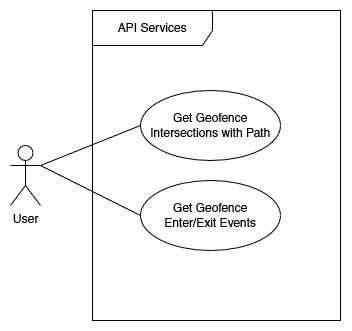

The diagram above was exported from draw.io. Its source (the exported page's mxGraphModel, read from the mxfile embedded in the PNG):
<mxGraphModel dx="2500" dy="-302" grid="1" gridSize="10" guides="1" tooltips="1" connect="1" arrows="1" fold="1" page="1" pageScale="1" pageWidth="827" pageHeight="1169" math="0" shadow="0">
  <root>
    <mxCell id="0" />
    <mxCell id="1" parent="0" />
    <mxCell id="hTBgJviE7DZUuY1H24xH-11" style="edgeStyle=none;rounded=0;orthogonalLoop=1;jettySize=auto;html=1;exitX=0;exitY=0.5;exitDx=0;exitDy=0;entryX=1;entryY=0.3333333333333333;entryDx=0;entryDy=0;entryPerimeter=0;endArrow=none;endFill=0;elbow=vertical;" parent="1" source="newUyBGds45_pQZBAZLp-59" target="hTBgJviE7DZUuY1H24xH-10" edge="1">
      <mxGeometry relative="1" as="geometry" />
    </mxCell>
    <mxCell id="newUyBGds45_pQZBAZLp-59" value="Get Geofence Intersections with Path" style="ellipse;whiteSpace=wrap;html=1;" parent="1" vertex="1">
      <mxGeometry x="-480" y="1350" width="140" height="70" as="geometry" />
    </mxCell>
    <mxCell id="hTBgJviE7DZUuY1H24xH-12" style="edgeStyle=none;rounded=0;orthogonalLoop=1;jettySize=auto;html=1;exitX=0;exitY=0.5;exitDx=0;exitDy=0;endArrow=none;endFill=0;elbow=vertical;entryX=1;entryY=0.3333333333333333;entryDx=0;entryDy=0;entryPerimeter=0;" parent="1" source="newUyBGds45_pQZBAZLp-60" target="hTBgJviE7DZUuY1H24xH-10" edge="1">
      <mxGeometry relative="1" as="geometry">
        <mxPoint x="-560.0000000000005" y="1450" as="targetPoint" />
      </mxGeometry>
    </mxCell>
    <mxCell id="newUyBGds45_pQZBAZLp-60" value="&lt;div&gt;Get Geofence&lt;/div&gt;&lt;div&gt;Enter/Exit Events&lt;/div&gt;" style="ellipse;whiteSpace=wrap;html=1;" parent="1" vertex="1">
      <mxGeometry x="-480" y="1440" width="140" height="70" as="geometry" />
    </mxCell>
    <mxCell id="hTBgJviE7DZUuY1H24xH-10" value="User" style="shape=umlActor;verticalLabelPosition=bottom;verticalAlign=top;html=1;" parent="1" vertex="1">
      <mxGeometry x="-610" y="1405" width="30" height="60" as="geometry" />
    </mxCell>
    <mxCell id="M9rvuLsUCtxjbIE9A0Yo-5" value="API Services" style="shape=umlFrame;whiteSpace=wrap;html=1;width=120;height=35;" vertex="1" parent="1">
      <mxGeometry x="-528" y="1270" width="248" height="310" as="geometry" />
    </mxCell>
  </root>
</mxGraphModel>